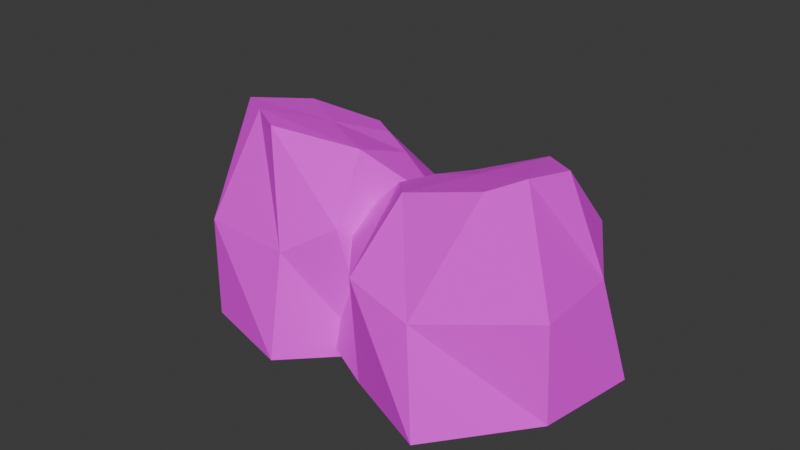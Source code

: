 # Source: rocks.blend  (saved by Blender 4.2.66; exported with 4.5.12 LTS)
import bpy
from mathutils import Matrix  # noqa: F401  (used for matrix-valued properties, if any)

bpy.ops.wm.read_factory_settings(use_empty=True)
scene = bpy.context.scene
scene.name = 'Scene'

# ---- collections
col_collection = bpy.data.collections.new('Collection'); scene.collection.children.link(col_collection)

# ---- images (referenced by path relative to the original .blend; pixels are not part of the script)
import os
ASSET_DIR = os.environ.get("B2B_ASSET_DIR", "")  # directory of the original .blend (textures are referenced by path, not embedded)
HERE = os.path.dirname(os.path.abspath(__file__))  # packed textures are extracted next to this script under _unpacked/

def load_image(name, relpath, width, height, colorspace="sRGB"):
    """Load a texture the original file referenced (path relative to the .blend, or extracted next to this script)."""
    p = next((c for c in (os.path.join(HERE, relpath), os.path.join(ASSET_DIR, relpath)) if relpath and os.path.exists(c)), "")
    if p:
        img = bpy.data.images.load(p, check_existing=True)
        img.name = name
    else:  # same state as the original file: an image datablock whose file is absent (Cycles renders it pink)
        img = bpy.data.images.new(name, width, height)
        img.source = "FILE"
        img.filepath = "//" + (relpath or name)
    img.colorspace_settings.name = colorspace
    return img
img_stone_texture_png = load_image('stone texture.png', 'stone texture.png', 1024, 1024, 'sRGB')

# ---- materials (node trees are filled in below, after node groups)
mat_material_003 = bpy.data.materials.new('Material.003')
mat_material_004 = bpy.data.materials.new('Material.004')

# ---- material node trees
mat_material_003.use_nodes = True; mat_material_003.node_tree.nodes.clear()
_N = mat_material_003.node_tree.nodes; _L = mat_material_003.node_tree.links
n0 = _N.new('ShaderNodeBsdfPrincipled'); n0.name = 'Principled BSDF'; n0.location = (10, 300)
n0.inputs[2].default_value = 1.0
n1 = _N.new('ShaderNodeOutputMaterial'); n1.name = 'Material Output'; n1.location = (300, 300)
n2 = _N.new('ShaderNodeTexImage'); n2.name = 'Image Texture'; n2.location = (-280, 275)
n2.image = img_stone_texture_png
_L.new(n0.outputs[0], n1.inputs[0])
_L.new(n2.outputs[0], n0.inputs[0])
n1.is_active_output = True
mat_material_004.use_nodes = True; mat_material_004.node_tree.nodes.clear()
_N = mat_material_004.node_tree.nodes; _L = mat_material_004.node_tree.links
n0 = _N.new('ShaderNodeBsdfPrincipled'); n0.name = 'Principled BSDF'; n0.location = (10, 300)
n0.inputs[2].default_value = 1.0
n1 = _N.new('ShaderNodeOutputMaterial'); n1.name = 'Material Output'; n1.location = (300, 300)
n2 = _N.new('ShaderNodeTexImage'); n2.name = 'Image Texture'; n2.location = (-280, 275)
n2.image = img_stone_texture_png
_L.new(n0.outputs[0], n1.inputs[0])
_L.new(n2.outputs[0], n0.inputs[0])
n1.is_active_output = True

# ---- world
world_world = bpy.data.worlds.new('World'); scene.world = world_world
world_world.use_nodes = True; world_world.node_tree.nodes.clear()
_N = world_world.node_tree.nodes; _L = world_world.node_tree.links
n0 = _N.new('ShaderNodeOutputWorld'); n0.name = 'World Output'; n0.location = (300, 300)
n1 = _N.new('ShaderNodeBackground'); n1.name = 'Background'; n1.location = (10, 300)
n1.inputs[0].default_value = (0.05088, 0.05088, 0.05088, 1.0)
_L.new(n1.outputs[0], n0.inputs[0])
n0.is_active_output = True
world_world.color = (0.05088, 0.05088, 0.05088)
world_world.sun_shadow_jitter_overblur = 0.0

# ---- meshes
me_cube_003 = bpy.data.meshes.new('Cube.003')
me_cube_003.from_pydata([(-0.4769, -0.5386, -0.5521), (-0.1176, -0.3207, 0.1455), (-0.4734, 0.4454, -0.6165), (-0.187, 0.3255, 0.3919), (0.5813, -0.472, -0.5693), (0.254, -0.3123, 0.1638), (0.5821, 0.4665, -0.5972), (0.2077, 0.3302, 0.3817), (-0.579, -0.008945, -0.619), (-0.3282, -0.0316, 0.2867), (0.5951, -0.009838, -0.5938), (0.3861, -0.01455, 0.2692), (0.007733, 0.5758, -0.6185), (0.00868, 0.3304, 0.3966), (0.02821, -0.5754, -0.6085), (0.08407, -0.3052, 0.1722), (0.03796, -0.01391, 0.2818), (-0.3863, -0.4263, -0.03365), (-0.3763, 0.3577, -0.1332), (0.5243, 0.3106, -0.1365), (0.4414, -0.3867, -0.01955), (0.6281, -0.01074, -0.06598), (-0.5098, 0.1346, 0.01182), (0.03655, -0.5388, -0.08035), (0.02904, 0.5713, -0.127)], [], [(22, 9, 3, 18), (24, 13, 7, 19), (21, 11, 5, 20), (23, 15, 1, 17), (16, 9, 1, 15), (13, 3, 9, 16), (19, 7, 11, 21), (17, 1, 9, 22), (7, 13, 16, 11), (11, 16, 15, 5), (20, 5, 15, 23), (18, 3, 13, 24), (2, 18, 24, 12), (4, 20, 23, 14), (0, 17, 22, 8), (6, 19, 21, 10), (14, 23, 17, 0), (10, 21, 20, 4), (12, 24, 19, 6), (8, 22, 18, 2)])
_uv = me_cube_003.uv_layers.new(name='UVMap')
_uv.uv.foreach_set('vector', [0.5, 0.125, 0.625, 0.125, 0.625, 0.25, 0.5, 0.25, 0.5, 0.375, 0.625, 0.375, 0.625, 0.5, 0.5, 0.5, 0.5, 0.625, 0.625, 0.625, 0.625, 0.75, 0.5, 0.75, 0.5, 0.875, 0.625, 0.875, 0.625, 1.0, 0.5, 1.0, 0.75, 0.625, 0.875, 0.625, 0.875, 0.75, 0.75, 0.75, 0.75, 0.5, 0.875, 0.5, 0.875, 0.625, 0.75, 0.625, 0.5, 0.5, 0.625, 0.5, 0.625, 0.625, 0.5, 0.625, 0.5, 0.0, 0.625, 0.0, 0.625, 0.125, 0.5, 0.125, 0.625, 0.5, 0.75, 0.5, 0.75, 0.625, 0.625, 0.625, 0.625, 0.625, 0.75, 0.625, 0.75, 0.75, 0.625, 0.75, 0.5, 0.75, 0.625, 0.75, 0.625, 0.875, 0.5, 0.875, 0.5, 0.25, 0.625, 0.25, 0.625, 0.375, 0.5, 0.375, 0.375, 0.25, 0.5, 0.25, 0.5, 0.375, 0.375, 0.375, 0.375, 0.75, 0.5, 0.75, 0.5, 0.875, 0.375, 0.875, 0.375, 0.0, 0.5, 0.0, 0.5, 0.125, 0.375, 0.125, 0.375, 0.5, 0.5, 0.5, 0.5, 0.625, 0.375, 0.625, 0.375, 0.875, 0.5, 0.875, 0.5, 1.0, 0.375, 1.0, 0.375, 0.625, 0.5, 0.625, 0.5, 0.75, 0.375, 0.75, 0.375, 0.375, 0.5, 0.375, 0.5, 0.5, 0.375, 0.5, 0.375, 0.125, 0.5, 0.125, 0.5, 0.25, 0.375, 0.25])
me_cube_003.materials.append(mat_material_003)
me_cube_003.update()
me_cube_002 = bpy.data.meshes.new('Cube.002')
me_cube_002.from_pydata([(-0.4769, -0.5386, -0.5521), (-0.1176, -0.3207, 0.1455), (-0.4734, 0.4454, -0.6165), (-0.187, 0.3255, 0.3919), (0.5813, -0.472, -0.5693), (0.254, -0.3123, 0.1638), (0.5821, 0.4665, -0.5972), (0.2077, 0.3302, 0.3817), (-0.579, -0.008945, -0.619), (-0.3282, -0.0316, 0.2867), (0.5951, -0.009838, -0.5938), (0.3861, -0.01455, 0.2692), (0.007733, 0.5758, -0.6185), (0.00868, 0.3304, 0.3966), (0.02821, -0.5754, -0.6085), (0.08407, -0.3052, 0.1722), (0.03796, -0.01391, 0.2818), (-0.3863, -0.4263, -0.03365), (-0.3763, 0.3577, -0.1332), (0.5243, 0.3106, -0.1365), (0.4414, -0.3867, -0.01955), (0.6281, -0.01074, -0.06598), (-0.5098, 0.1346, 0.01182), (0.03655, -0.5388, -0.08035), (0.02904, 0.5713, -0.127)], [], [(22, 9, 3, 18), (24, 13, 7, 19), (21, 11, 5, 20), (23, 15, 1, 17), (16, 9, 1, 15), (13, 3, 9, 16), (19, 7, 11, 21), (17, 1, 9, 22), (7, 13, 16, 11), (11, 16, 15, 5), (20, 5, 15, 23), (18, 3, 13, 24), (2, 18, 24, 12), (4, 20, 23, 14), (0, 17, 22, 8), (6, 19, 21, 10), (14, 23, 17, 0), (10, 21, 20, 4), (12, 24, 19, 6), (8, 22, 18, 2)])
_uv = me_cube_002.uv_layers.new(name='UVMap')
_uv.uv.foreach_set('vector', [0.3958, 0.3548, 0.4738, 0.4194, 0.4212, 0.4797, 0.2886, 0.3899, 0.2901, 0.5717, 0.4328, 0.5172, 0.4463, 0.5555, 0.4433, 0.7346, 0.5737, 0.6956, 0.5307, 0.5795, 0.6047, 0.5255, 0.6667, 0.5821, 0.6936, 0.4279, 0.5877, 0.4806, 0.5729, 0.4238, 0.5749, 0.3147, 0.5076, 0.497, 0.4738, 0.4194, 0.5729, 0.4238, 0.5877, 0.4806, 0.4328, 0.5172, 0.4212, 0.4797, 0.4738, 0.4194, 0.5076, 0.497, 0.4433, 0.7346, 0.4463, 0.5555, 0.5307, 0.5795, 0.5737, 0.6956, 0.5749, 0.3147, 0.5729, 0.4238, 0.4738, 0.4194, 0.3958, 0.3548, 0.4463, 0.5555, 0.4328, 0.5172, 0.5076, 0.497, 0.5307, 0.5795, 0.5307, 0.5795, 0.5076, 0.497, 0.5877, 0.4806, 0.6047, 0.5255, 0.6667, 0.5821, 0.6047, 0.5255, 0.5877, 0.4806, 0.6936, 0.4279, 0.2886, 0.3899, 0.4212, 0.4797, 0.4328, 0.5172, 0.2901, 0.5717, 0.03063, 0.2566, 0.2886, 0.3899, 0.2901, 0.5717, 9.849e-05, 0.6322, 0.9698, 0.7568, 0.6667, 0.5821, 0.6936, 0.4279, 0.9698, 0.3248, 0.7207, 0.04162, 0.5749, 0.3147, 0.3958, 0.3548, 0.2925, 9.846e-05, 0.2704, 0.9999, 0.4433, 0.7346, 0.5737, 0.6956, 0.672, 0.9925, 0.9698, 0.3248, 0.6936, 0.4279, 0.5749, 0.3147, 0.7207, 0.04162, 0.672, 0.9925, 0.5737, 0.6956, 0.6667, 0.5821, 0.9698, 0.7568, 9.849e-05, 0.6322, 0.2901, 0.5717, 0.4433, 0.7346, 0.2704, 0.9999, 0.2925, 9.846e-05, 0.3958, 0.3548, 0.2886, 0.3899, 0.03063, 0.2566])
me_cube_002.materials.append(mat_material_004)
me_cube_002.update()

# ---- objects
ob_cube_002 = bpy.data.objects.new('Cube.002', me_cube_003)
ob_cube_001 = bpy.data.objects.new('Cube.001', me_cube_002)

# ---- transforms, parenting, visibility, modifiers, constraints
ob_cube_002.location = (0.08606, -0.8523, 0.6)
ob_cube_002.rotation_euler = (0.0, -0.0, 2.597)
ob_cube_001.location = (0.9537, -0.8416, 0.6)
ob_cube_001.rotation_euler = (0.0, -0.0, 4.287)

# ---- collection membership
col_collection.objects.link(ob_cube_002)
col_collection.objects.link(ob_cube_001)

# ---- scene / render settings (as saved in the file)
scene.frame_start = 1; scene.frame_end = 250; scene.frame_set(1)
scene.render.engine = 'BLENDER_EEVEE_NEXT'
bpy.context.view_layer.update()

# ---- added for rendering (the .blend has no active camera and no usable light): camera, sun
cam_auto = bpy.data.cameras.new('AutoCamera')
cam_auto.lens = 50.0
cam_auto.sensor_width = 36.0
cam_auto.clip_end = 1000.0
ob_auto_camera = bpy.data.objects.new('AutoCamera', cam_auto)
scene.collection.objects.link(ob_auto_camera)
ob_auto_camera.location = (3.36948, -4.30586, 2.7974)
ob_auto_camera.rotation_euler = (1.09748, -7.21219e-08, 0.694738)
scene.camera = ob_auto_camera
light_auto_sun = bpy.data.lights.new('AutoSun', 'SUN')
light_auto_sun.energy = 3.0
light_auto_sun.angle = 0.0523599
ob_auto_sun = bpy.data.objects.new('AutoSun', light_auto_sun)
scene.collection.objects.link(ob_auto_sun)
ob_auto_sun.rotation_euler = (0.872665, 0.174533, 0.523599)
bpy.context.view_layer.update()
